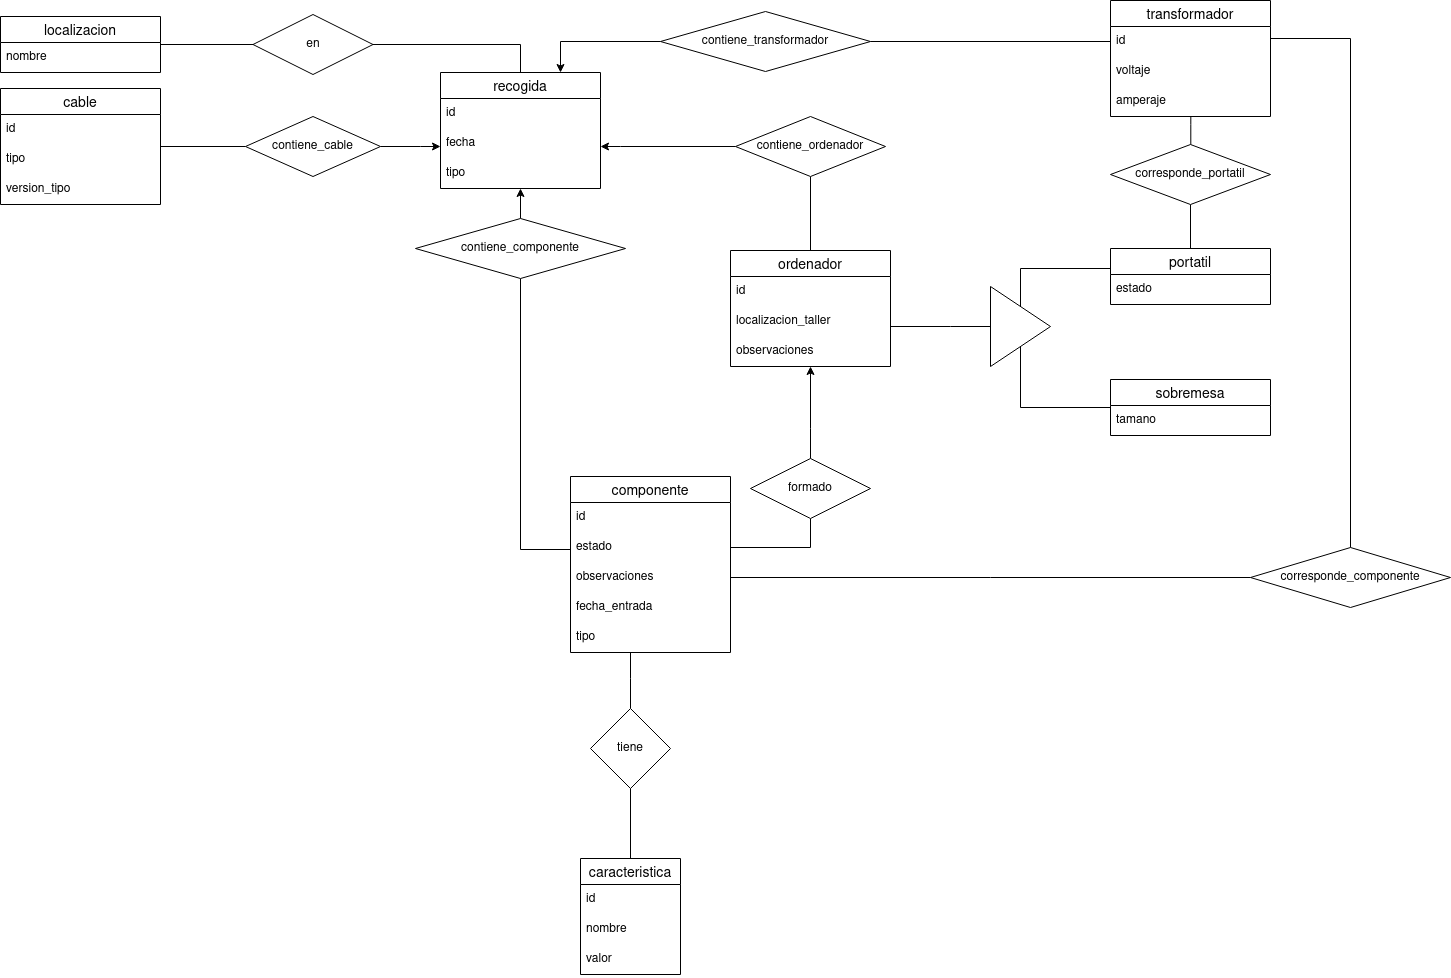

The diagram above was exported from draw.io. Its source (the exported page's mxGraphModel, read from the mxfile embedded in the PNG):
<mxGraphModel dx="2858" dy="2316" grid="1" gridSize="10" guides="1" tooltips="1" connect="1" arrows="1" fold="1" page="1" pageScale="1" pageWidth="827" pageHeight="1169" math="0" shadow="0">
  <root>
    <mxCell id="0" />
    <mxCell id="1" parent="0" />
    <mxCell id="N7SgdnH1DWZHhyA-m8kh-8" value="ordenador" style="swimlane;fontStyle=0;childLayout=stackLayout;horizontal=1;startSize=26;horizontalStack=0;resizeParent=1;resizeParentMax=0;resizeLast=0;collapsible=1;marginBottom=0;align=center;fontSize=14;" parent="1" vertex="1">
      <mxGeometry x="-20" y="52" width="160" height="116" as="geometry" />
    </mxCell>
    <mxCell id="N7SgdnH1DWZHhyA-m8kh-10" value="id" style="text;strokeColor=none;fillColor=none;spacingLeft=4;spacingRight=4;overflow=hidden;rotatable=0;points=[[0,0.5],[1,0.5]];portConstraint=eastwest;fontSize=12;" parent="N7SgdnH1DWZHhyA-m8kh-8" vertex="1">
      <mxGeometry y="26" width="160" height="30" as="geometry" />
    </mxCell>
    <mxCell id="N7SgdnH1DWZHhyA-m8kh-11" value="localizacion_taller" style="text;strokeColor=none;fillColor=none;spacingLeft=4;spacingRight=4;overflow=hidden;rotatable=0;points=[[0,0.5],[1,0.5]];portConstraint=eastwest;fontSize=12;" parent="N7SgdnH1DWZHhyA-m8kh-8" vertex="1">
      <mxGeometry y="56" width="160" height="30" as="geometry" />
    </mxCell>
    <mxCell id="N7SgdnH1DWZHhyA-m8kh-81" value="observaciones" style="text;strokeColor=none;fillColor=none;spacingLeft=4;spacingRight=4;overflow=hidden;rotatable=0;points=[[0,0.5],[1,0.5]];portConstraint=eastwest;fontSize=12;" parent="N7SgdnH1DWZHhyA-m8kh-8" vertex="1">
      <mxGeometry y="86" width="160" height="30" as="geometry" />
    </mxCell>
    <mxCell id="N7SgdnH1DWZHhyA-m8kh-13" value="componente" style="swimlane;fontStyle=0;childLayout=stackLayout;horizontal=1;startSize=26;horizontalStack=0;resizeParent=1;resizeParentMax=0;resizeLast=0;collapsible=1;marginBottom=0;align=center;fontSize=14;" parent="1" vertex="1">
      <mxGeometry x="-180" y="278" width="160" height="176" as="geometry" />
    </mxCell>
    <mxCell id="N7SgdnH1DWZHhyA-m8kh-14" value="id&#10;" style="text;strokeColor=none;fillColor=none;spacingLeft=4;spacingRight=4;overflow=hidden;rotatable=0;points=[[0,0.5],[1,0.5]];portConstraint=eastwest;fontSize=12;" parent="N7SgdnH1DWZHhyA-m8kh-13" vertex="1">
      <mxGeometry y="26" width="160" height="30" as="geometry" />
    </mxCell>
    <mxCell id="N7SgdnH1DWZHhyA-m8kh-15" value="estado" style="text;strokeColor=none;fillColor=none;spacingLeft=4;spacingRight=4;overflow=hidden;rotatable=0;points=[[0,0.5],[1,0.5]];portConstraint=eastwest;fontSize=12;" parent="N7SgdnH1DWZHhyA-m8kh-13" vertex="1">
      <mxGeometry y="56" width="160" height="30" as="geometry" />
    </mxCell>
    <mxCell id="N7SgdnH1DWZHhyA-m8kh-49" value="observaciones" style="text;strokeColor=none;fillColor=none;spacingLeft=4;spacingRight=4;overflow=hidden;rotatable=0;points=[[0,0.5],[1,0.5]];portConstraint=eastwest;fontSize=12;" parent="N7SgdnH1DWZHhyA-m8kh-13" vertex="1">
      <mxGeometry y="86" width="160" height="30" as="geometry" />
    </mxCell>
    <mxCell id="N7SgdnH1DWZHhyA-m8kh-109" value="fecha_entrada&#10;" style="text;strokeColor=none;fillColor=none;spacingLeft=4;spacingRight=4;overflow=hidden;rotatable=0;points=[[0,0.5],[1,0.5]];portConstraint=eastwest;fontSize=12;" parent="N7SgdnH1DWZHhyA-m8kh-13" vertex="1">
      <mxGeometry y="116" width="160" height="30" as="geometry" />
    </mxCell>
    <mxCell id="7" value="tipo" style="text;strokeColor=none;fillColor=none;spacingLeft=4;spacingRight=4;overflow=hidden;rotatable=0;points=[[0,0.5],[1,0.5]];portConstraint=eastwest;fontSize=12;" parent="N7SgdnH1DWZHhyA-m8kh-13" vertex="1">
      <mxGeometry y="146" width="160" height="30" as="geometry" />
    </mxCell>
    <mxCell id="N7SgdnH1DWZHhyA-m8kh-76" style="edgeStyle=orthogonalEdgeStyle;rounded=0;orthogonalLoop=1;jettySize=auto;html=1;endArrow=classic;endFill=1;" parent="1" source="N7SgdnH1DWZHhyA-m8kh-19" target="N7SgdnH1DWZHhyA-m8kh-8" edge="1">
      <mxGeometry relative="1" as="geometry">
        <Array as="points">
          <mxPoint x="60" y="230" />
          <mxPoint x="60" y="230" />
        </Array>
      </mxGeometry>
    </mxCell>
    <mxCell id="N7SgdnH1DWZHhyA-m8kh-140" style="edgeStyle=orthogonalEdgeStyle;rounded=0;orthogonalLoop=1;jettySize=auto;html=1;entryX=1;entryY=0.5;entryDx=0;entryDy=0;startArrow=none;startFill=0;endArrow=none;endFill=0;" parent="1" source="N7SgdnH1DWZHhyA-m8kh-19" target="N7SgdnH1DWZHhyA-m8kh-15" edge="1">
      <mxGeometry relative="1" as="geometry" />
    </mxCell>
    <mxCell id="N7SgdnH1DWZHhyA-m8kh-19" value="&lt;div&gt;formado&lt;/div&gt;" style="shape=rhombus;perimeter=rhombusPerimeter;whiteSpace=wrap;html=1;align=center;" parent="1" vertex="1">
      <mxGeometry y="260" width="120" height="60" as="geometry" />
    </mxCell>
    <mxCell id="N7SgdnH1DWZHhyA-m8kh-138" style="edgeStyle=orthogonalEdgeStyle;rounded=0;orthogonalLoop=1;jettySize=auto;html=1;entryX=0.5;entryY=1;entryDx=0;entryDy=0;startArrow=none;startFill=0;endArrow=none;endFill=0;" parent="1" source="N7SgdnH1DWZHhyA-m8kh-72" target="N7SgdnH1DWZHhyA-m8kh-83" edge="1">
      <mxGeometry relative="1" as="geometry">
        <Array as="points">
          <mxPoint x="270" y="209" />
        </Array>
      </mxGeometry>
    </mxCell>
    <mxCell id="N7SgdnH1DWZHhyA-m8kh-72" value="sobremesa" style="swimlane;fontStyle=0;childLayout=stackLayout;horizontal=1;startSize=26;horizontalStack=0;resizeParent=1;resizeParentMax=0;resizeLast=0;collapsible=1;marginBottom=0;align=center;fontSize=14;" parent="1" vertex="1">
      <mxGeometry x="360" y="181" width="160" height="56" as="geometry" />
    </mxCell>
    <mxCell id="N7SgdnH1DWZHhyA-m8kh-75" value="tamano" style="text;strokeColor=none;fillColor=none;spacingLeft=4;spacingRight=4;overflow=hidden;rotatable=0;points=[[0,0.5],[1,0.5]];portConstraint=eastwest;fontSize=12;" parent="N7SgdnH1DWZHhyA-m8kh-72" vertex="1">
      <mxGeometry y="26" width="160" height="30" as="geometry" />
    </mxCell>
    <mxCell id="N7SgdnH1DWZHhyA-m8kh-137" style="edgeStyle=orthogonalEdgeStyle;rounded=0;orthogonalLoop=1;jettySize=auto;html=1;entryX=0.5;entryY=0;entryDx=0;entryDy=0;startArrow=none;startFill=0;endArrow=none;endFill=0;" parent="1" source="N7SgdnH1DWZHhyA-m8kh-77" target="N7SgdnH1DWZHhyA-m8kh-83" edge="1">
      <mxGeometry relative="1" as="geometry">
        <Array as="points">
          <mxPoint x="270" y="70" />
        </Array>
      </mxGeometry>
    </mxCell>
    <mxCell id="N7SgdnH1DWZHhyA-m8kh-77" value="portatil" style="swimlane;fontStyle=0;childLayout=stackLayout;horizontal=1;startSize=26;horizontalStack=0;resizeParent=1;resizeParentMax=0;resizeLast=0;collapsible=1;marginBottom=0;align=center;fontSize=14;" parent="1" vertex="1">
      <mxGeometry x="360" y="50" width="160" height="56" as="geometry" />
    </mxCell>
    <mxCell id="2" value="estado" style="text;strokeColor=none;fillColor=none;spacingLeft=4;spacingRight=4;overflow=hidden;rotatable=0;points=[[0,0.5],[1,0.5]];portConstraint=eastwest;fontSize=12;" parent="N7SgdnH1DWZHhyA-m8kh-77" vertex="1">
      <mxGeometry y="26" width="160" height="30" as="geometry" />
    </mxCell>
    <mxCell id="N7SgdnH1DWZHhyA-m8kh-84" style="edgeStyle=orthogonalEdgeStyle;rounded=0;orthogonalLoop=1;jettySize=auto;html=1;endArrow=none;endFill=0;" parent="1" source="N7SgdnH1DWZHhyA-m8kh-83" target="N7SgdnH1DWZHhyA-m8kh-8" edge="1">
      <mxGeometry relative="1" as="geometry">
        <Array as="points">
          <mxPoint x="200" y="128" />
          <mxPoint x="200" y="128" />
        </Array>
      </mxGeometry>
    </mxCell>
    <mxCell id="N7SgdnH1DWZHhyA-m8kh-83" value="" style="triangle;whiteSpace=wrap;html=1;" parent="1" vertex="1">
      <mxGeometry x="240" y="88" width="60" height="80" as="geometry" />
    </mxCell>
    <mxCell id="N7SgdnH1DWZHhyA-m8kh-87" value="transformador" style="swimlane;fontStyle=0;childLayout=stackLayout;horizontal=1;startSize=26;horizontalStack=0;resizeParent=1;resizeParentMax=0;resizeLast=0;collapsible=1;marginBottom=0;align=center;fontSize=14;" parent="1" vertex="1">
      <mxGeometry x="360" y="-198" width="160" height="116" as="geometry" />
    </mxCell>
    <mxCell id="N7SgdnH1DWZHhyA-m8kh-151" value="id" style="text;strokeColor=none;fillColor=none;spacingLeft=4;spacingRight=4;overflow=hidden;rotatable=0;points=[[0,0.5],[1,0.5]];portConstraint=eastwest;fontSize=12;" parent="N7SgdnH1DWZHhyA-m8kh-87" vertex="1">
      <mxGeometry y="26" width="160" height="30" as="geometry" />
    </mxCell>
    <mxCell id="N7SgdnH1DWZHhyA-m8kh-88" value="voltaje" style="text;strokeColor=none;fillColor=none;spacingLeft=4;spacingRight=4;overflow=hidden;rotatable=0;points=[[0,0.5],[1,0.5]];portConstraint=eastwest;fontSize=12;" parent="N7SgdnH1DWZHhyA-m8kh-87" vertex="1">
      <mxGeometry y="56" width="160" height="30" as="geometry" />
    </mxCell>
    <mxCell id="N7SgdnH1DWZHhyA-m8kh-89" value="amperaje" style="text;strokeColor=none;fillColor=none;spacingLeft=4;spacingRight=4;overflow=hidden;rotatable=0;points=[[0,0.5],[1,0.5]];portConstraint=eastwest;fontSize=12;" parent="N7SgdnH1DWZHhyA-m8kh-87" vertex="1">
      <mxGeometry y="86" width="160" height="30" as="geometry" />
    </mxCell>
    <mxCell id="N7SgdnH1DWZHhyA-m8kh-104" value="cable" style="swimlane;fontStyle=0;childLayout=stackLayout;horizontal=1;startSize=26;horizontalStack=0;resizeParent=1;resizeParentMax=0;resizeLast=0;collapsible=1;marginBottom=0;align=center;fontSize=14;" parent="1" vertex="1">
      <mxGeometry x="-750" y="-110" width="160" height="116" as="geometry" />
    </mxCell>
    <mxCell id="N7SgdnH1DWZHhyA-m8kh-106" value="id" style="text;strokeColor=none;fillColor=none;spacingLeft=4;spacingRight=4;overflow=hidden;rotatable=0;points=[[0,0.5],[1,0.5]];portConstraint=eastwest;fontSize=12;" parent="N7SgdnH1DWZHhyA-m8kh-104" vertex="1">
      <mxGeometry y="26" width="160" height="30" as="geometry" />
    </mxCell>
    <mxCell id="N7SgdnH1DWZHhyA-m8kh-107" value="tipo" style="text;strokeColor=none;fillColor=none;spacingLeft=4;spacingRight=4;overflow=hidden;rotatable=0;points=[[0,0.5],[1,0.5]];portConstraint=eastwest;fontSize=12;" parent="N7SgdnH1DWZHhyA-m8kh-104" vertex="1">
      <mxGeometry y="56" width="160" height="30" as="geometry" />
    </mxCell>
    <mxCell id="N7SgdnH1DWZHhyA-m8kh-110" value="version_tipo" style="text;strokeColor=none;fillColor=none;spacingLeft=4;spacingRight=4;overflow=hidden;rotatable=0;points=[[0,0.5],[1,0.5]];portConstraint=eastwest;fontSize=12;" parent="N7SgdnH1DWZHhyA-m8kh-104" vertex="1">
      <mxGeometry y="86" width="160" height="30" as="geometry" />
    </mxCell>
    <mxCell id="N7SgdnH1DWZHhyA-m8kh-134" style="edgeStyle=orthogonalEdgeStyle;rounded=0;orthogonalLoop=1;jettySize=auto;html=1;startArrow=none;startFill=0;endArrow=none;endFill=0;" parent="1" source="N7SgdnH1DWZHhyA-m8kh-111" target="N7SgdnH1DWZHhyA-m8kh-133" edge="1">
      <mxGeometry relative="1" as="geometry" />
    </mxCell>
    <mxCell id="N7SgdnH1DWZHhyA-m8kh-111" value="localizacion" style="swimlane;fontStyle=0;childLayout=stackLayout;horizontal=1;startSize=26;horizontalStack=0;resizeParent=1;resizeParentMax=0;resizeLast=0;collapsible=1;marginBottom=0;align=center;fontSize=14;" parent="1" vertex="1">
      <mxGeometry x="-750" y="-182" width="160" height="56" as="geometry" />
    </mxCell>
    <mxCell id="N7SgdnH1DWZHhyA-m8kh-112" value="nombre" style="text;strokeColor=none;fillColor=none;spacingLeft=4;spacingRight=4;overflow=hidden;rotatable=0;points=[[0,0.5],[1,0.5]];portConstraint=eastwest;fontSize=12;" parent="N7SgdnH1DWZHhyA-m8kh-111" vertex="1">
      <mxGeometry y="26" width="160" height="30" as="geometry" />
    </mxCell>
    <mxCell id="N7SgdnH1DWZHhyA-m8kh-126" style="edgeStyle=orthogonalEdgeStyle;rounded=0;orthogonalLoop=1;jettySize=auto;html=1;endArrow=none;endFill=0;startArrow=classic;startFill=1;" parent="1" source="N7SgdnH1DWZHhyA-m8kh-115" target="N7SgdnH1DWZHhyA-m8kh-125" edge="1">
      <mxGeometry relative="1" as="geometry">
        <Array as="points">
          <mxPoint x="-230" y="80" />
          <mxPoint x="-230" y="80" />
        </Array>
      </mxGeometry>
    </mxCell>
    <mxCell id="N7SgdnH1DWZHhyA-m8kh-129" style="edgeStyle=orthogonalEdgeStyle;rounded=0;orthogonalLoop=1;jettySize=auto;html=1;startArrow=classic;startFill=1;endArrow=none;endFill=0;" parent="1" source="N7SgdnH1DWZHhyA-m8kh-115" target="N7SgdnH1DWZHhyA-m8kh-128" edge="1">
      <mxGeometry relative="1" as="geometry">
        <Array as="points">
          <mxPoint x="-330" y="-52" />
          <mxPoint x="-330" y="-52" />
        </Array>
      </mxGeometry>
    </mxCell>
    <mxCell id="N7SgdnH1DWZHhyA-m8kh-115" value="recogida" style="swimlane;fontStyle=0;childLayout=stackLayout;horizontal=1;startSize=26;horizontalStack=0;resizeParent=1;resizeParentMax=0;resizeLast=0;collapsible=1;marginBottom=0;align=center;fontSize=14;" parent="1" vertex="1">
      <mxGeometry x="-310" y="-126" width="160" height="116" as="geometry" />
    </mxCell>
    <mxCell id="N7SgdnH1DWZHhyA-m8kh-145" value="id" style="text;strokeColor=none;fillColor=none;spacingLeft=4;spacingRight=4;overflow=hidden;rotatable=0;points=[[0,0.5],[1,0.5]];portConstraint=eastwest;fontSize=12;" parent="N7SgdnH1DWZHhyA-m8kh-115" vertex="1">
      <mxGeometry y="26" width="160" height="30" as="geometry" />
    </mxCell>
    <mxCell id="N7SgdnH1DWZHhyA-m8kh-116" value="fecha" style="text;strokeColor=none;fillColor=none;spacingLeft=4;spacingRight=4;overflow=hidden;rotatable=0;points=[[0,0.5],[1,0.5]];portConstraint=eastwest;fontSize=12;" parent="N7SgdnH1DWZHhyA-m8kh-115" vertex="1">
      <mxGeometry y="56" width="160" height="30" as="geometry" />
    </mxCell>
    <mxCell id="18" value="tipo" style="text;strokeColor=none;fillColor=none;spacingLeft=4;spacingRight=4;overflow=hidden;rotatable=0;points=[[0,0.5],[1,0.5]];portConstraint=eastwest;fontSize=12;" parent="N7SgdnH1DWZHhyA-m8kh-115" vertex="1">
      <mxGeometry y="86" width="160" height="30" as="geometry" />
    </mxCell>
    <mxCell id="N7SgdnH1DWZHhyA-m8kh-123" style="edgeStyle=orthogonalEdgeStyle;rounded=0;orthogonalLoop=1;jettySize=auto;html=1;endArrow=none;endFill=0;" parent="1" source="N7SgdnH1DWZHhyA-m8kh-122" target="N7SgdnH1DWZHhyA-m8kh-8" edge="1">
      <mxGeometry relative="1" as="geometry" />
    </mxCell>
    <mxCell id="N7SgdnH1DWZHhyA-m8kh-124" style="edgeStyle=orthogonalEdgeStyle;rounded=0;orthogonalLoop=1;jettySize=auto;html=1;endArrow=classic;endFill=1;startArrow=none;startFill=0;" parent="1" source="N7SgdnH1DWZHhyA-m8kh-122" target="N7SgdnH1DWZHhyA-m8kh-115" edge="1">
      <mxGeometry relative="1" as="geometry">
        <Array as="points">
          <mxPoint x="-130" y="-52" />
          <mxPoint x="-130" y="-52" />
        </Array>
      </mxGeometry>
    </mxCell>
    <mxCell id="N7SgdnH1DWZHhyA-m8kh-122" value="contiene_ordenador" style="shape=rhombus;perimeter=rhombusPerimeter;whiteSpace=wrap;html=1;align=center;" parent="1" vertex="1">
      <mxGeometry x="-15" y="-82" width="150" height="60" as="geometry" />
    </mxCell>
    <mxCell id="N7SgdnH1DWZHhyA-m8kh-127" style="edgeStyle=orthogonalEdgeStyle;rounded=0;orthogonalLoop=1;jettySize=auto;html=1;endArrow=none;endFill=0;entryX=0;entryY=0.5;entryDx=0;entryDy=0;" parent="1" source="N7SgdnH1DWZHhyA-m8kh-125" target="N7SgdnH1DWZHhyA-m8kh-15" edge="1">
      <mxGeometry relative="1" as="geometry">
        <Array as="points">
          <mxPoint x="-230" y="351" />
        </Array>
      </mxGeometry>
    </mxCell>
    <mxCell id="N7SgdnH1DWZHhyA-m8kh-125" value="&lt;div&gt;contiene_componente&lt;/div&gt;" style="shape=rhombus;perimeter=rhombusPerimeter;whiteSpace=wrap;html=1;align=center;" parent="1" vertex="1">
      <mxGeometry x="-335" y="20" width="210" height="60" as="geometry" />
    </mxCell>
    <mxCell id="N7SgdnH1DWZHhyA-m8kh-132" style="edgeStyle=orthogonalEdgeStyle;rounded=0;orthogonalLoop=1;jettySize=auto;html=1;startArrow=none;startFill=0;endArrow=none;endFill=0;" parent="1" source="N7SgdnH1DWZHhyA-m8kh-128" target="N7SgdnH1DWZHhyA-m8kh-104" edge="1">
      <mxGeometry relative="1" as="geometry" />
    </mxCell>
    <mxCell id="N7SgdnH1DWZHhyA-m8kh-128" value="contiene_cable" style="shape=rhombus;perimeter=rhombusPerimeter;whiteSpace=wrap;html=1;align=center;" parent="1" vertex="1">
      <mxGeometry x="-505" y="-82" width="135" height="60" as="geometry" />
    </mxCell>
    <mxCell id="N7SgdnH1DWZHhyA-m8kh-135" style="edgeStyle=orthogonalEdgeStyle;rounded=0;orthogonalLoop=1;jettySize=auto;html=1;startArrow=none;startFill=0;endArrow=none;endFill=0;" parent="1" source="N7SgdnH1DWZHhyA-m8kh-133" target="N7SgdnH1DWZHhyA-m8kh-115" edge="1">
      <mxGeometry relative="1" as="geometry">
        <Array as="points">
          <mxPoint x="-230" y="-154" />
        </Array>
      </mxGeometry>
    </mxCell>
    <mxCell id="N7SgdnH1DWZHhyA-m8kh-133" value="en" style="shape=rhombus;perimeter=rhombusPerimeter;whiteSpace=wrap;html=1;align=center;" parent="1" vertex="1">
      <mxGeometry x="-497.5" y="-184" width="120" height="60" as="geometry" />
    </mxCell>
    <mxCell id="N7SgdnH1DWZHhyA-m8kh-148" style="edgeStyle=orthogonalEdgeStyle;rounded=0;orthogonalLoop=1;jettySize=auto;html=1;startArrow=none;startFill=0;endArrow=none;endFill=0;entryX=0.502;entryY=1.011;entryDx=0;entryDy=0;entryPerimeter=0;" parent="1" source="N7SgdnH1DWZHhyA-m8kh-146" target="N7SgdnH1DWZHhyA-m8kh-89" edge="1">
      <mxGeometry relative="1" as="geometry">
        <mxPoint x="580" y="-80" as="targetPoint" />
        <Array as="points">
          <mxPoint x="440" y="-74" />
        </Array>
      </mxGeometry>
    </mxCell>
    <mxCell id="N7SgdnH1DWZHhyA-m8kh-149" style="edgeStyle=orthogonalEdgeStyle;rounded=0;orthogonalLoop=1;jettySize=auto;html=1;startArrow=none;startFill=0;endArrow=none;endFill=0;" parent="1" source="N7SgdnH1DWZHhyA-m8kh-146" target="N7SgdnH1DWZHhyA-m8kh-77" edge="1">
      <mxGeometry relative="1" as="geometry" />
    </mxCell>
    <mxCell id="N7SgdnH1DWZHhyA-m8kh-146" value="corresponde_portatil" style="shape=rhombus;perimeter=rhombusPerimeter;whiteSpace=wrap;html=1;align=center;" parent="1" vertex="1">
      <mxGeometry x="360" y="-54" width="160" height="60" as="geometry" />
    </mxCell>
    <mxCell id="N7SgdnH1DWZHhyA-m8kh-153" style="edgeStyle=orthogonalEdgeStyle;rounded=0;orthogonalLoop=1;jettySize=auto;html=1;entryX=1;entryY=0.5;entryDx=0;entryDy=0;startArrow=none;startFill=0;endArrow=none;endFill=0;" parent="1" source="N7SgdnH1DWZHhyA-m8kh-152" target="N7SgdnH1DWZHhyA-m8kh-49" edge="1">
      <mxGeometry relative="1" as="geometry" />
    </mxCell>
    <mxCell id="N7SgdnH1DWZHhyA-m8kh-154" style="edgeStyle=orthogonalEdgeStyle;rounded=0;orthogonalLoop=1;jettySize=auto;html=1;startArrow=none;startFill=0;endArrow=none;endFill=0;" parent="1" source="N7SgdnH1DWZHhyA-m8kh-152" target="N7SgdnH1DWZHhyA-m8kh-87" edge="1">
      <mxGeometry relative="1" as="geometry">
        <Array as="points">
          <mxPoint x="600" y="-160" />
        </Array>
      </mxGeometry>
    </mxCell>
    <mxCell id="N7SgdnH1DWZHhyA-m8kh-152" value="corresponde_componente" style="shape=rhombus;perimeter=rhombusPerimeter;whiteSpace=wrap;html=1;align=center;" parent="1" vertex="1">
      <mxGeometry x="500" y="349" width="200" height="60" as="geometry" />
    </mxCell>
    <mxCell id="N7SgdnH1DWZHhyA-m8kh-158" style="edgeStyle=orthogonalEdgeStyle;rounded=0;orthogonalLoop=1;jettySize=auto;html=1;entryX=0;entryY=0.5;entryDx=0;entryDy=0;startArrow=none;startFill=0;endArrow=none;endFill=0;" parent="1" source="N7SgdnH1DWZHhyA-m8kh-157" target="N7SgdnH1DWZHhyA-m8kh-151" edge="1">
      <mxGeometry relative="1" as="geometry" />
    </mxCell>
    <mxCell id="N7SgdnH1DWZHhyA-m8kh-159" style="edgeStyle=orthogonalEdgeStyle;rounded=0;orthogonalLoop=1;jettySize=auto;html=1;entryX=0.75;entryY=0;entryDx=0;entryDy=0;startArrow=none;startFill=0;endArrow=classic;endFill=1;" parent="1" source="N7SgdnH1DWZHhyA-m8kh-157" target="N7SgdnH1DWZHhyA-m8kh-115" edge="1">
      <mxGeometry relative="1" as="geometry" />
    </mxCell>
    <mxCell id="N7SgdnH1DWZHhyA-m8kh-157" value="&lt;div&gt;contiene_transformador&lt;/div&gt;" style="shape=rhombus;perimeter=rhombusPerimeter;whiteSpace=wrap;html=1;align=center;" parent="1" vertex="1">
      <mxGeometry x="-90" y="-187" width="210" height="60" as="geometry" />
    </mxCell>
    <mxCell id="17" style="edgeStyle=orthogonalEdgeStyle;rounded=0;orthogonalLoop=1;jettySize=auto;html=1;endArrow=none;endFill=0;" parent="1" source="10" target="N7SgdnH1DWZHhyA-m8kh-13" edge="1">
      <mxGeometry relative="1" as="geometry">
        <Array as="points">
          <mxPoint x="-120" y="480" />
          <mxPoint x="-120" y="480" />
        </Array>
      </mxGeometry>
    </mxCell>
    <mxCell id="10" value="tiene" style="rhombus;whiteSpace=wrap;html=1;" parent="1" vertex="1">
      <mxGeometry x="-160" y="510" width="80" height="80" as="geometry" />
    </mxCell>
    <mxCell id="13" style="edgeStyle=orthogonalEdgeStyle;rounded=0;orthogonalLoop=1;jettySize=auto;html=1;endArrow=none;endFill=0;" parent="1" source="12" target="10" edge="1">
      <mxGeometry relative="1" as="geometry" />
    </mxCell>
    <mxCell id="12" value="caracteristica" style="swimlane;fontStyle=0;childLayout=stackLayout;horizontal=1;startSize=26;horizontalStack=0;resizeParent=1;resizeParentMax=0;resizeLast=0;collapsible=1;marginBottom=0;align=center;fontSize=14;" parent="1" vertex="1">
      <mxGeometry x="-170" y="660" width="100" height="116" as="geometry" />
    </mxCell>
    <mxCell id="19" value="id" style="text;strokeColor=none;fillColor=none;spacingLeft=4;spacingRight=4;overflow=hidden;rotatable=0;points=[[0,0.5],[1,0.5]];portConstraint=eastwest;fontSize=12;" parent="12" vertex="1">
      <mxGeometry y="26" width="100" height="30" as="geometry" />
    </mxCell>
    <mxCell id="15" value="nombre" style="text;strokeColor=none;fillColor=none;spacingLeft=4;spacingRight=4;overflow=hidden;rotatable=0;points=[[0,0.5],[1,0.5]];portConstraint=eastwest;fontSize=12;" parent="12" vertex="1">
      <mxGeometry y="56" width="100" height="30" as="geometry" />
    </mxCell>
    <mxCell id="16" value="valor" style="text;strokeColor=none;fillColor=none;spacingLeft=4;spacingRight=4;overflow=hidden;rotatable=0;points=[[0,0.5],[1,0.5]];portConstraint=eastwest;fontSize=12;" parent="12" vertex="1">
      <mxGeometry y="86" width="100" height="30" as="geometry" />
    </mxCell>
  </root>
</mxGraphModel>